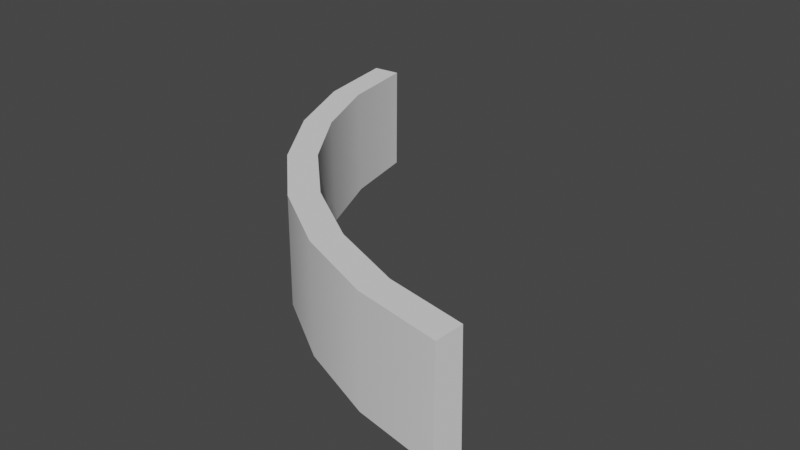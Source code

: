 # Source: Map_Wall.blend  (saved by Blender 2.93.21; exported with 4.5.12 LTS)
import bpy
from mathutils import Matrix  # noqa: F401  (used for matrix-valued properties, if any)

bpy.ops.wm.read_factory_settings(use_empty=True)
scene = bpy.context.scene
scene.name = 'Scene'

# ---- collections
col_collection = bpy.data.collections.new('Collection'); scene.collection.children.link(col_collection)

# ---- world
world_world = bpy.data.worlds.new('World'); scene.world = world_world
world_world.use_nodes = True; world_world.node_tree.nodes.clear()
_N = world_world.node_tree.nodes; _L = world_world.node_tree.links
n0 = _N.new('ShaderNodeOutputWorld'); n0.name = 'World Output'; n0.location = (300, 300)
n1 = _N.new('ShaderNodeBackground'); n1.name = 'Background'; n1.location = (10, 300)
n1.inputs[0].default_value = (0.05088, 0.05088, 0.05088, 1.0)
_L.new(n1.outputs[0], n0.inputs[0])
n0.is_active_output = True
world_world.color = (0.05088, 0.05088, 0.05088)
world_world.use_sun_shadow = False
world_world.sun_shadow_jitter_overblur = 0.0

# ---- meshes
me_cylinder_020 = bpy.data.meshes.new('Cylinder.020')
me_cylinder_020.from_pydata([(0.4914, -0.4149, -0.9905), (0.4919, -0.4141, 1.011), (0.3038, -0.358, -0.9905), (0.3043, -0.3572, 1.011), (0.131, -0.2656, -0.9905), (0.1314, -0.2648, 1.011), (-0.02058, -0.1412, -0.9905), (-0.02013, -0.1404, 1.011), (-0.1449, 0.01031, -0.9905), (-0.1445, 0.01114, 1.011), (-0.2374, 0.1832, -0.9905), (-0.2369, 0.184, 1.011), (-0.2943, 0.3708, -0.9905), (-0.2938, 0.3716, 1.011), (-0.3135, 0.5659, -0.9905), (-0.3072, 0.5667, 1.011), (-0.1785, 0.2091, 1.011), (-0.2316, 0.3842, 1.011), (-0.09224, 0.0477, 1.011), (0.1698, -0.21, -0.9905), (0.3312, -0.2963, -0.9905), (0.5018, -0.3492, 1.011), (0.02834, -0.09393, -0.9905), (0.3267, -0.2961, 1.011), (0.1653, -0.2098, 1.011), (0.02385, -0.09375, 1.011), (-0.08775, 0.04752, -0.9905), (-0.174, 0.2089, -0.9905), (-0.2271, 0.384, -0.9905), (-0.2451, 0.5661, -0.9905), (-0.2437, 0.5663, 1.011), (0.5063, -0.3494, -0.9905)], [], [(0, 1, 3, 2), (2, 3, 5, 4), (4, 5, 7, 6), (6, 7, 9, 8), (8, 9, 11, 10), (10, 11, 13, 12), (12, 13, 15, 14), (14, 15, 30, 29), (31, 20, 23, 21), (20, 19, 24, 23), (19, 22, 25, 24), (25, 22, 26, 18), (27, 16, 18, 26), (28, 17, 16, 27), (29, 30, 17, 28), (11, 16, 17, 13), (1, 0, 31, 21), (15, 13, 17, 30), (12, 14, 29, 28), (9, 18, 16, 11), (7, 25, 18, 9), (5, 24, 25, 7), (23, 24, 5, 3), (21, 23, 3, 1), (0, 2, 20, 31), (2, 4, 19, 20), (4, 6, 22, 19), (6, 8, 26, 22), (8, 10, 27, 26), (10, 12, 28, 27)])
me_cylinder_020.polygons.foreach_set('use_smooth', [True] * 30)
_uv = me_cylinder_020.uv_layers.new(name='UVMap')
_uv.uv.foreach_set('vector', [0.7231, 0.2027, 0.7231, 0.5039, 0.6586, 0.5039, 0.6586, 0.2027, 0.6586, 0.2027, 0.6586, 0.5039, 0.5973, 0.5039, 0.5973, 0.2027, 0.5973, 0.2027, 0.5973, 0.5039, 0.5344, 0.5039, 0.5344, 0.2027, 0.5344, 0.2027, 0.5344, 0.5039, 0.4684, 0.5039, 0.4684, 0.2027, 0.4684, 0.2027, 0.4684, 0.5039, 0.4117, 0.5039, 0.4117, 0.2027, 0.4117, 0.2027, 0.4117, 0.5039, 0.3458, 0.5039, 0.3458, 0.2027, 0.3458, 0.2027, 0.3458, 0.5039, 0.2829, 0.5039, 0.2829, 0.2027, 0.2829, 0.2027, 0.2829, 0.5039, 0.03409, 0.5039, 0.03409, 0.2027, 0.7231, 0.9792, 0.6586, 0.9792, 0.6586, 0.6605, 0.7231, 0.6605, 0.6586, 0.9792, 0.5973, 0.9792, 0.5973, 0.6605, 0.6586, 0.6605, 0.5973, 0.9792, 0.5344, 0.9792, 0.5344, 0.6605, 0.5973, 0.6605, 0.5344, 0.6605, 0.5344, 0.9792, 0.4684, 0.9792, 0.4684, 0.6605, 0.4117, 0.9792, 0.4117, 0.6605, 0.4684, 0.6605, 0.4684, 0.9792, 0.3458, 0.9792, 0.3458, 0.6605, 0.4117, 0.6605, 0.4117, 0.9792, 0.2829, 0.9792, 0.2829, 0.6605, 0.3458, 0.6605, 0.3458, 0.9792, 0.4117, 0.5039, 0.4117, 0.6605, 0.3458, 0.6605, 0.3458, 0.5039, 0.7231, 0.5039, 0.7231, 0.2027, 0.9672, 0.2027, 0.9672, 0.5039, 0.2829, 0.5039, 0.3458, 0.5039, 0.3458, 0.6605, 0.2829, 0.6605, 0.3458, 0.2027, 0.2829, 0.2027, 0.2829, 0.01963, 0.3458, 0.01963, 0.4684, 0.5039, 0.4684, 0.6605, 0.4117, 0.6605, 0.4117, 0.5039, 0.5344, 0.5039, 0.5344, 0.6605, 0.4684, 0.6605, 0.4684, 0.5039, 0.5973, 0.5039, 0.5973, 0.6605, 0.5344, 0.6605, 0.5344, 0.5039, 0.6586, 0.6605, 0.5973, 0.6605, 0.5973, 0.5039, 0.6586, 0.5039, 0.7231, 0.6605, 0.6586, 0.6605, 0.6586, 0.5039, 0.7231, 0.5039, 0.7231, 0.2027, 0.6586, 0.2027, 0.6586, 0.01963, 0.7231, 0.01963, 0.6586, 0.2027, 0.5973, 0.2027, 0.5973, 0.01963, 0.6586, 0.01963, 0.5973, 0.2027, 0.5344, 0.2027, 0.5344, 0.01963, 0.5973, 0.01963, 0.5344, 0.2027, 0.4684, 0.2027, 0.4684, 0.01963, 0.5344, 0.01963, 0.4684, 0.2027, 0.4117, 0.2027, 0.4117, 0.01963, 0.4684, 0.01963, 0.4117, 0.2027, 0.3458, 0.2027, 0.3458, 0.01963, 0.4117, 0.01963])
me_cylinder_020.use_remesh_fix_poles = True
me_cylinder_020.use_remesh_preserve_attributes = False
me_cylinder_020.update()

# ---- objects
ob_base_1_001 = bpy.data.objects.new('Base 1.001', me_cylinder_020)

# ---- transforms, parenting, visibility, modifiers, constraints
ob_base_1_001.location = (-23.3, -23.55, 2.272)
ob_base_1_001.rotation_euler = (0.0, -0.0, 0.1014)
ob_base_1_001.scale = (37.24, 37.24, 4.566)
_m = ob_base_1_001.modifiers.new('EdgeSplit', 'EDGE_SPLIT')

# ---- collection membership
col_collection.objects.link(ob_base_1_001)

# ---- scene / render settings (as saved in the file)
scene.frame_start = 1; scene.frame_end = 250; scene.frame_set(1)
scene.render.engine = 'BLENDER_EEVEE_NEXT'
scene.cycles.use_denoising = False
scene.cycles.samples = 128
scene.cycles.sampling_pattern = 'TABULATED_SOBOL'
scene.cycles.use_adaptive_sampling = False
scene.cycles.use_light_tree = False
scene.view_settings.view_transform = 'Filmic'
bpy.context.view_layer.update()

# ---- added for rendering (the .blend has no active camera and no usable light): camera, sun
cam_auto = bpy.data.cameras.new('AutoCamera')
cam_auto.lens = 50.0
cam_auto.sensor_width = 36.0
cam_auto.clip_end = 1000.0
ob_auto_camera = bpy.data.objects.new('AutoCamera', cam_auto)
scene.collection.objects.link(ob_auto_camera)
ob_auto_camera.location = (28.9544, -79.1446, 41.4955)
ob_auto_camera.rotation_euler = (1.09748, -7.21219e-08, 0.694738)
scene.camera = ob_auto_camera
light_auto_sun = bpy.data.lights.new('AutoSun', 'SUN')
light_auto_sun.energy = 3.0
light_auto_sun.angle = 0.0523599
ob_auto_sun = bpy.data.objects.new('AutoSun', light_auto_sun)
scene.collection.objects.link(ob_auto_sun)
ob_auto_sun.rotation_euler = (0.872665, 0.174533, 0.523599)
bpy.context.view_layer.update()
